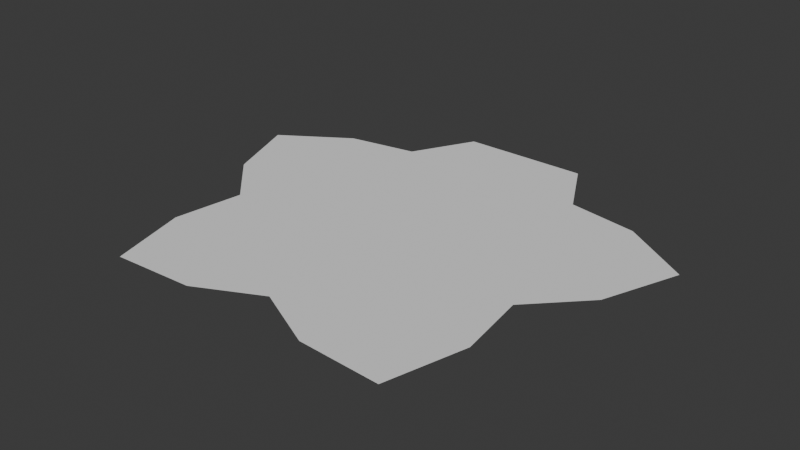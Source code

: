 # Source: LeafScript.blend  (saved by Blender 4.2.66; exported with 4.5.12 LTS)
import bpy
from mathutils import Matrix  # noqa: F401  (used for matrix-valued properties, if any)

bpy.ops.wm.read_factory_settings(use_empty=True)
scene = bpy.context.scene
scene.name = 'Scene'

# ---- collections
col_collection = bpy.data.collections.new('Collection'); scene.collection.children.link(col_collection)

# ---- world
world_world = bpy.data.worlds.new('World'); scene.world = world_world
world_world.use_nodes = True; world_world.node_tree.nodes.clear()
_N = world_world.node_tree.nodes; _L = world_world.node_tree.links
n0 = _N.new('ShaderNodeOutputWorld'); n0.name = 'World Output'; n0.location = (300, 300)
n1 = _N.new('ShaderNodeBackground'); n1.name = 'Background'; n1.location = (10, 300)
n1.inputs[0].default_value = (0.05088, 0.05088, 0.05088, 1.0)
_L.new(n1.outputs[0], n0.inputs[0])
n0.is_active_output = True
world_world.color = (0.05088, 0.05088, 0.05088)
world_world.sun_shadow_jitter_overblur = 0.0

# ---- meshes
me_maple_mesh_data_019 = bpy.data.meshes.new('Maple Mesh Data.019')
me_maple_mesh_data_019.from_pydata([(1.545, 4.755, 0.0), (2.351, 3.236, 0.0), (4.045, 2.939, 0.0), (5.706, 1.854, 0.0), (5.0, 3.062e-16, 0.0), (3.804, -1.236, 0.0), (4.045, -2.939, 0.0), (3.527, -4.854, 0.0), (1.545, -4.755, 0.0), (4.899e-16, -4.0, 0.0), (-1.545, -4.755, 0.0), (-3.527, -4.854, 0.0), (-4.045, -2.939, 0.0), (-3.804, -1.236, 0.0), (-5.0, -9.185e-16, 0.0), (-5.706, 1.854, 0.0), (-4.045, 2.939, 0.0), (-2.351, 3.236, 0.0), (-1.545, 4.755, 0.0)], [], [(0, 1, 2, 3, 4, 5, 6, 7, 8, 9, 10, 11, 12, 13, 14, 15, 16, 17, 18)])
me_maple_mesh_data_019.update()

# ---- objects
ob_maple_object = bpy.data.objects.new('Maple Object', me_maple_mesh_data_019)

# ---- transforms, parenting, visibility, modifiers, constraints
ob_maple_object.location = (0.0, 0.0, 0.0)

# ---- collection membership
col_collection.objects.link(ob_maple_object)

# ---- scene / render settings (as saved in the file)
scene.frame_start = 1; scene.frame_end = 250; scene.frame_set(193)
scene.render.engine = 'BLENDER_EEVEE_NEXT'
bpy.context.view_layer.update()

# ---- added for rendering (the .blend has no active camera and no usable light): camera, sun
cam_auto = bpy.data.cameras.new('AutoCamera')
cam_auto.lens = 50.0
cam_auto.sensor_width = 36.0
cam_auto.clip_end = 1000.0
ob_auto_camera = bpy.data.objects.new('AutoCamera', cam_auto)
scene.collection.objects.link(ob_auto_camera)
ob_auto_camera.location = (13.8038, -16.614, 11.0431)
ob_auto_camera.rotation_euler = (1.09748, -7.21219e-08, 0.694738)
scene.camera = ob_auto_camera
light_auto_sun = bpy.data.lights.new('AutoSun', 'SUN')
light_auto_sun.energy = 3.0
light_auto_sun.angle = 0.0523599
ob_auto_sun = bpy.data.objects.new('AutoSun', light_auto_sun)
scene.collection.objects.link(ob_auto_sun)
ob_auto_sun.rotation_euler = (0.872665, 0.174533, 0.523599)
bpy.context.view_layer.update()
